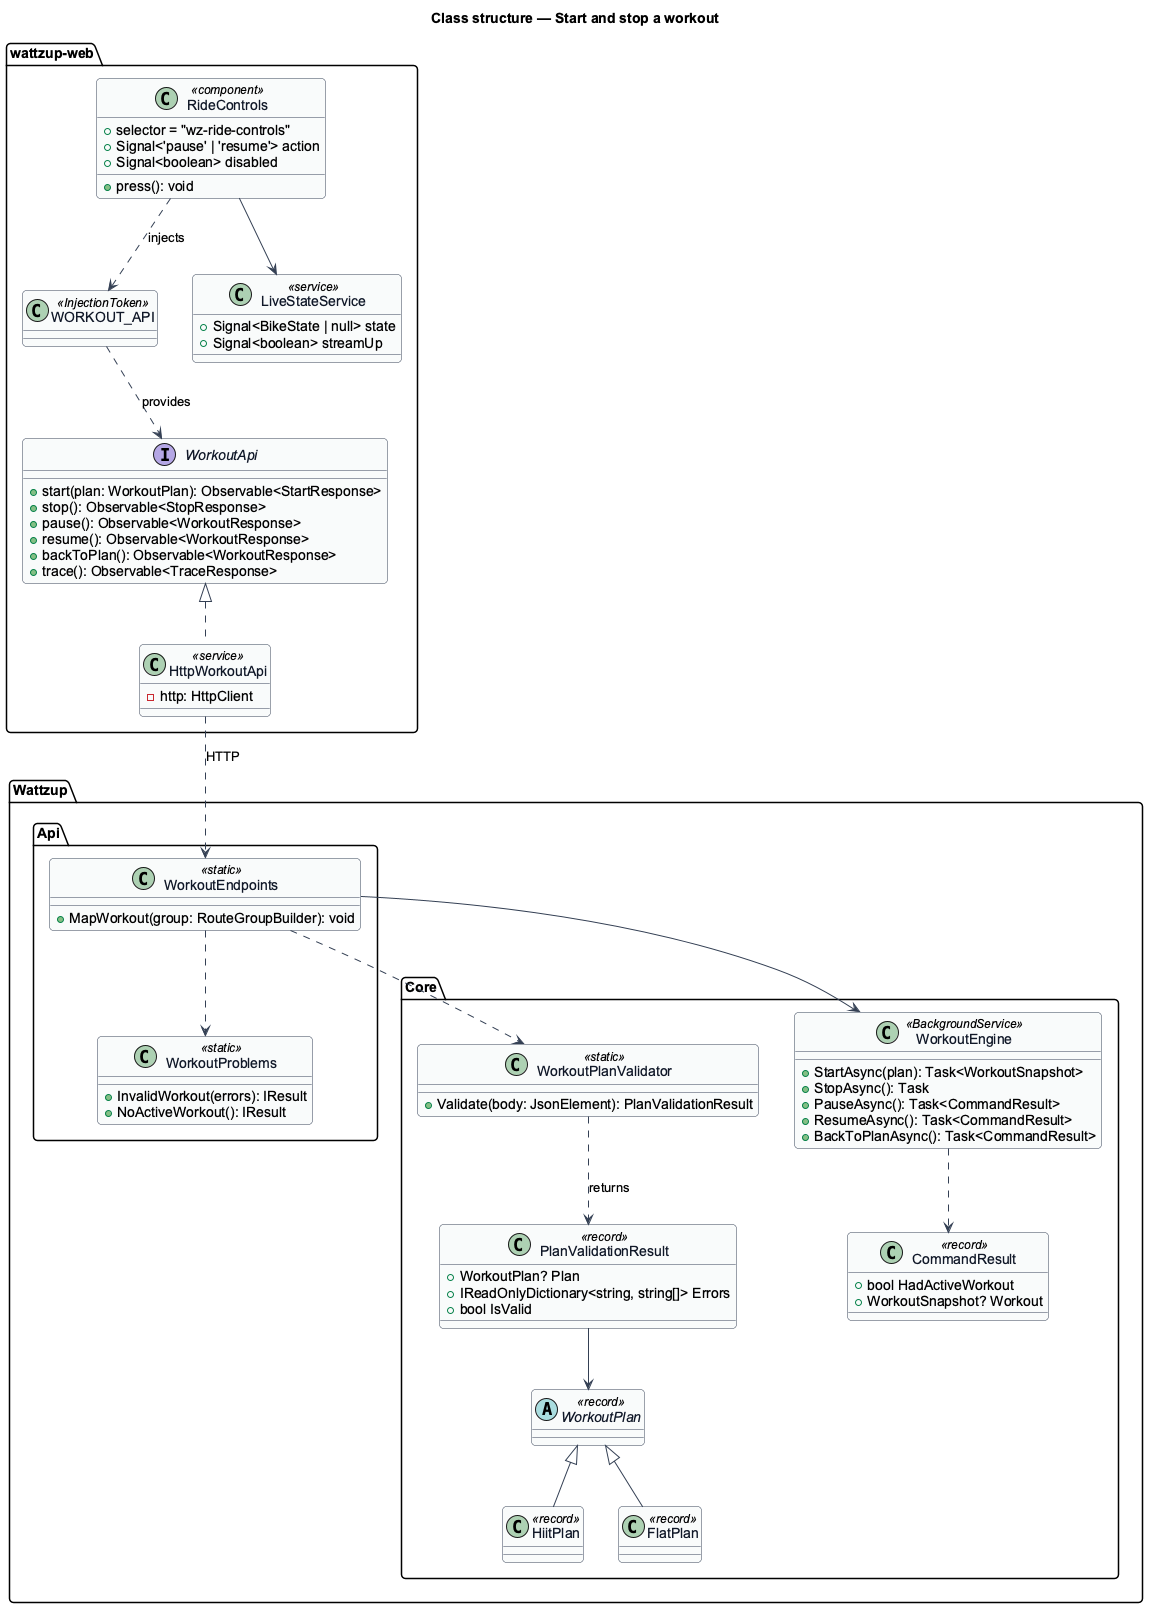

The diagram above was rendered by PlantUML. Its source (embedded in the PNG):
@startuml
skinparam backgroundColor #FFFFFF
skinparam shadowing false
skinparam roundcorner 8
skinparam defaultFontName Arial
skinparam ArrowColor #344054
skinparam class {
  BorderColor #344054
  FontColor #101828
  BackgroundColor #F9FAFB
}
title Class structure — Start and stop a workout

package "wattzup-web" {
  interface WorkoutApi {
    +start(plan: WorkoutPlan): Observable<StartResponse>
    +stop(): Observable<StopResponse>
    +pause(): Observable<WorkoutResponse>
    +resume(): Observable<WorkoutResponse>
    +backToPlan(): Observable<WorkoutResponse>
    +trace(): Observable<TraceResponse>
  }
  class HttpWorkoutApi <<service>> {
    -http: HttpClient
  }
  class WORKOUT_API <<InjectionToken>>
  class RideControls <<component>> {
    +selector = "wz-ride-controls"
    +Signal<'pause' | 'resume'> action
    +Signal<boolean> disabled
    +press(): void
  }
  class LiveStateService <<service>> {
    +Signal<BikeState | null> state
    +Signal<boolean> streamUp
  }
}

package "Wattzup.Api" {
  class WorkoutEndpoints <<static>> {
    +MapWorkout(group: RouteGroupBuilder): void
  }
  class WorkoutProblems <<static>> {
    +InvalidWorkout(errors): IResult
    +NoActiveWorkout(): IResult
  }
}

package "Wattzup.Core" {
  class WorkoutPlanValidator <<static>> {
    +Validate(body: JsonElement): PlanValidationResult
  }
  class PlanValidationResult <<record>> {
    +WorkoutPlan? Plan
    +IReadOnlyDictionary<string, string[]> Errors
    +bool IsValid
  }
  abstract class WorkoutPlan <<record>>
  class HiitPlan <<record>>
  class FlatPlan <<record>>
  class WorkoutEngine <<BackgroundService>> {
    +StartAsync(plan): Task<WorkoutSnapshot>
    +StopAsync(): Task
    +PauseAsync(): Task<CommandResult>
    +ResumeAsync(): Task<CommandResult>
    +BackToPlanAsync(): Task<CommandResult>
  }
  class CommandResult <<record>> {
    +bool HadActiveWorkout
    +WorkoutSnapshot? Workout
  }
}

WorkoutApi <|.. HttpWorkoutApi
WORKOUT_API ..> WorkoutApi : provides
RideControls ..> WORKOUT_API : injects
RideControls --> LiveStateService
HttpWorkoutApi ..> WorkoutEndpoints : HTTP
WorkoutEndpoints ..> WorkoutPlanValidator
WorkoutEndpoints ..> WorkoutProblems
WorkoutEndpoints --> WorkoutEngine
WorkoutPlanValidator ..> PlanValidationResult : returns
PlanValidationResult --> WorkoutPlan
WorkoutPlan <|-- HiitPlan
WorkoutPlan <|-- FlatPlan
WorkoutEngine ..> CommandResult
@enduml